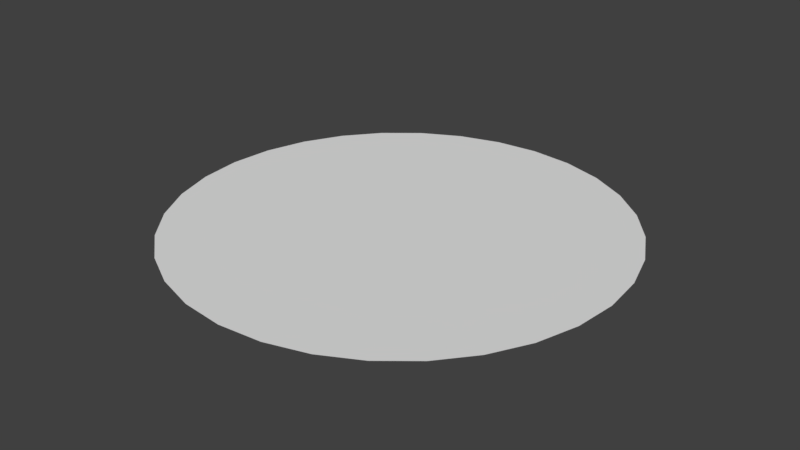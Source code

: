 # Source: Vision2.blend  (saved by Blender 2.79.0; exported with 4.5.12 LTS)
import bpy
from mathutils import Matrix  # noqa: F401  (used for matrix-valued properties, if any)

bpy.ops.wm.read_factory_settings(use_empty=True)
scene = bpy.context.scene
scene.name = 'Scene'

# ---- collections
col_collection_1 = bpy.data.collections.new('Collection 1'); scene.collection.children.link(col_collection_1)

# ---- world
world_world = bpy.data.worlds.new('World'); scene.world = world_world
world_world.color = (0.05088, 0.05088, 0.05088)
world_world.use_sun_shadow = False
world_world.sun_shadow_jitter_overblur = 0.0
world_world.cycles.sampling_method = 'MANUAL'

# ---- meshes
me_cylinder = bpy.data.meshes.new('Cylinder')
me_cylinder.from_pydata([(-4.851e-07, 6.386, 0.0), (1.246, 6.263, 0.0), (2.444, 5.9, 0.0), (3.548, 5.31, 0.0), (4.516, 4.516, 0.0), (5.31, 3.548, 0.0), (5.9, 2.444, 0.0), (6.263, 1.246, 0.0), (6.386, -1.153e-06, 0.0), (6.263, -1.246, 0.0), (5.9, -2.444, 0.0), (5.31, -3.548, 0.0), (4.516, -4.516, 0.0), (3.548, -5.31, 0.0), (2.444, -5.9, 0.0), (1.246, -6.263, 0.0), (-2.566e-06, -6.386, 0.0), (-1.246, -6.263, 0.0), (-2.444, -5.9, 0.0), (-3.548, -5.31, 0.0), (-4.516, -4.516, 0.0), (-5.31, -3.548, 0.0), (-5.9, -2.444, 0.0), (-6.263, -1.246, 0.0), (-6.386, 4.531e-06, 0.0), (-6.263, 1.246, 0.0), (-5.9, 2.444, 0.0), (-5.31, 3.548, 0.0), (-4.516, 4.516, 0.0), (-3.548, 5.31, 0.0), (-2.444, 5.9, 0.0), (-1.246, 6.263, 0.0)], [], [(1, 0, 31, 30, 29, 28, 27, 26, 25, 24, 23, 22, 21, 20, 19, 18, 17, 16, 15, 14, 13, 12, 11, 10, 9, 8, 7, 6, 5, 4, 3, 2)])
me_cylinder.use_remesh_preserve_volume = False
me_cylinder.use_remesh_preserve_attributes = False
me_cylinder.use_mirror_vertex_groups = False
me_cylinder.update()

# ---- objects
ob_cylinder = bpy.data.objects.new('Cylinder', me_cylinder)

# ---- transforms, parenting, visibility, modifiers, constraints
ob_cylinder.location = (0.0, 0.0, 0.0)
ob_cylinder.lineart.crease_threshold = 0.0

# ---- collection membership
col_collection_1.objects.link(ob_cylinder)

# ---- scene / render settings (as saved in the file)
scene.frame_start = 1; scene.frame_end = 250; scene.frame_set(1)
scene.render.engine = 'BLENDER_EEVEE_NEXT'
scene.render.resolution_percentage = 50
scene.render.dither_intensity = 0.0
scene.cycles.use_denoising = False
scene.cycles.samples = 128
scene.cycles.sampling_pattern = 'TABULATED_SOBOL'
scene.cycles.use_adaptive_sampling = False
scene.cycles.use_light_tree = False
scene.cycles.blur_glossy = 0.0
scene.cycles.sample_clamp_indirect = 0.0
scene.view_settings.view_transform = 'Standard'
bpy.context.view_layer.update()

# ---- added for rendering (the .blend has no active camera and no usable light): camera, sun
cam_auto = bpy.data.cameras.new('AutoCamera')
cam_auto.lens = 50.0
cam_auto.sensor_width = 36.0
cam_auto.clip_end = 1000.0
ob_auto_camera = bpy.data.objects.new('AutoCamera', cam_auto)
scene.collection.objects.link(ob_auto_camera)
ob_auto_camera.location = (16.7118, -20.0542, 13.3694)
ob_auto_camera.rotation_euler = (1.09748, -7.21219e-08, 0.694738)
scene.camera = ob_auto_camera
light_auto_sun = bpy.data.lights.new('AutoSun', 'SUN')
light_auto_sun.energy = 3.0
light_auto_sun.angle = 0.0523599
ob_auto_sun = bpy.data.objects.new('AutoSun', light_auto_sun)
scene.collection.objects.link(ob_auto_sun)
ob_auto_sun.rotation_euler = (0.872665, 0.174533, 0.523599)
bpy.context.view_layer.update()
